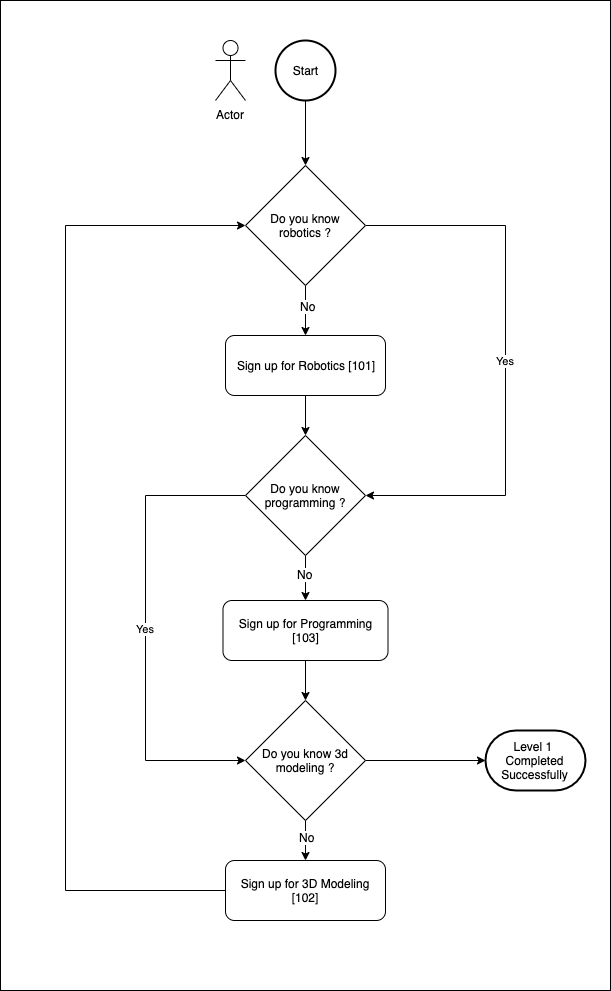

The diagram above was exported from draw.io. Its source (the exported page's mxGraphModel, read from the mxfile embedded in the PNG):
<mxGraphModel dx="1412" dy="1710" grid="1" gridSize="10" guides="1" tooltips="1" connect="1" arrows="1" fold="1" page="1" pageScale="1" pageWidth="1100" pageHeight="850" math="0" shadow="0">
  <root>
    <mxCell id="0" />
    <mxCell id="1" parent="0" />
    <mxCell id="SgaGqR2CX200eTW4fa-k-33" value="" style="rounded=0;whiteSpace=wrap;html=1;" vertex="1" parent="1">
      <mxGeometry x="15" y="-80" width="610" height="990" as="geometry" />
    </mxCell>
    <mxCell id="SgaGqR2CX200eTW4fa-k-1" value="Actor" style="shape=umlActor;verticalLabelPosition=bottom;labelBackgroundColor=#ffffff;verticalAlign=top;html=1;outlineConnect=0;" vertex="1" parent="1">
      <mxGeometry x="230" y="-40" width="30" height="60" as="geometry" />
    </mxCell>
    <mxCell id="SgaGqR2CX200eTW4fa-k-12" style="edgeStyle=orthogonalEdgeStyle;rounded=0;orthogonalLoop=1;jettySize=auto;html=1;" edge="1" parent="1" source="SgaGqR2CX200eTW4fa-k-3" target="SgaGqR2CX200eTW4fa-k-4">
      <mxGeometry relative="1" as="geometry" />
    </mxCell>
    <mxCell id="SgaGqR2CX200eTW4fa-k-3" value="Start" style="strokeWidth=2;html=1;shape=mxgraph.flowchart.start_2;whiteSpace=wrap;" vertex="1" parent="1">
      <mxGeometry x="290" y="-40" width="60" height="60" as="geometry" />
    </mxCell>
    <mxCell id="SgaGqR2CX200eTW4fa-k-10" style="edgeStyle=orthogonalEdgeStyle;rounded=0;orthogonalLoop=1;jettySize=auto;html=1;" edge="1" parent="1" source="SgaGqR2CX200eTW4fa-k-4" target="SgaGqR2CX200eTW4fa-k-7">
      <mxGeometry relative="1" as="geometry" />
    </mxCell>
    <mxCell id="SgaGqR2CX200eTW4fa-k-20" value="No" style="text;html=1;align=center;verticalAlign=middle;resizable=0;points=[];;labelBackgroundColor=#ffffff;" vertex="1" connectable="0" parent="SgaGqR2CX200eTW4fa-k-10">
      <mxGeometry x="-0.48" y="2" relative="1" as="geometry">
        <mxPoint y="7" as="offset" />
      </mxGeometry>
    </mxCell>
    <mxCell id="SgaGqR2CX200eTW4fa-k-26" value="Yes" style="edgeStyle=orthogonalEdgeStyle;rounded=0;orthogonalLoop=1;jettySize=auto;html=1;entryX=1;entryY=0.5;entryDx=0;entryDy=0;" edge="1" parent="1" source="SgaGqR2CX200eTW4fa-k-4" target="SgaGqR2CX200eTW4fa-k-5">
      <mxGeometry relative="1" as="geometry">
        <Array as="points">
          <mxPoint x="520" y="145" />
          <mxPoint x="520" y="415" />
        </Array>
      </mxGeometry>
    </mxCell>
    <mxCell id="SgaGqR2CX200eTW4fa-k-4" value="Do you know &lt;br&gt;robotics ?" style="rhombus;whiteSpace=wrap;html=1;" vertex="1" parent="1">
      <mxGeometry x="260" y="85" width="120" height="120" as="geometry" />
    </mxCell>
    <mxCell id="SgaGqR2CX200eTW4fa-k-14" style="edgeStyle=orthogonalEdgeStyle;rounded=0;orthogonalLoop=1;jettySize=auto;html=1;" edge="1" parent="1" source="SgaGqR2CX200eTW4fa-k-5" target="SgaGqR2CX200eTW4fa-k-9">
      <mxGeometry relative="1" as="geometry" />
    </mxCell>
    <mxCell id="SgaGqR2CX200eTW4fa-k-21" value="No" style="text;html=1;align=center;verticalAlign=middle;resizable=0;points=[];;labelBackgroundColor=#ffffff;" vertex="1" connectable="0" parent="SgaGqR2CX200eTW4fa-k-14">
      <mxGeometry x="-0.0182" y="-4" relative="1" as="geometry">
        <mxPoint x="3" y="-4" as="offset" />
      </mxGeometry>
    </mxCell>
    <mxCell id="SgaGqR2CX200eTW4fa-k-27" value="Yes" style="edgeStyle=orthogonalEdgeStyle;rounded=0;orthogonalLoop=1;jettySize=auto;html=1;" edge="1" parent="1" source="SgaGqR2CX200eTW4fa-k-5" target="SgaGqR2CX200eTW4fa-k-6">
      <mxGeometry relative="1" as="geometry">
        <Array as="points">
          <mxPoint x="160" y="415" />
          <mxPoint x="160" y="680" />
        </Array>
      </mxGeometry>
    </mxCell>
    <mxCell id="SgaGqR2CX200eTW4fa-k-5" value="Do you know programming ?" style="rhombus;whiteSpace=wrap;html=1;" vertex="1" parent="1">
      <mxGeometry x="260" y="355" width="120" height="120" as="geometry" />
    </mxCell>
    <mxCell id="SgaGqR2CX200eTW4fa-k-16" style="edgeStyle=orthogonalEdgeStyle;rounded=0;orthogonalLoop=1;jettySize=auto;html=1;" edge="1" parent="1" source="SgaGqR2CX200eTW4fa-k-6" target="SgaGqR2CX200eTW4fa-k-8">
      <mxGeometry relative="1" as="geometry" />
    </mxCell>
    <mxCell id="SgaGqR2CX200eTW4fa-k-25" value="No" style="text;html=1;align=center;verticalAlign=middle;resizable=0;points=[];;labelBackgroundColor=#ffffff;" vertex="1" connectable="0" parent="SgaGqR2CX200eTW4fa-k-16">
      <mxGeometry x="0.2" y="-1" relative="1" as="geometry">
        <mxPoint x="2" y="-8" as="offset" />
      </mxGeometry>
    </mxCell>
    <mxCell id="SgaGqR2CX200eTW4fa-k-32" style="edgeStyle=orthogonalEdgeStyle;rounded=0;orthogonalLoop=1;jettySize=auto;html=1;" edge="1" parent="1" source="SgaGqR2CX200eTW4fa-k-6" target="SgaGqR2CX200eTW4fa-k-31">
      <mxGeometry relative="1" as="geometry" />
    </mxCell>
    <mxCell id="SgaGqR2CX200eTW4fa-k-6" value="Do you know 3d modeling ?" style="rhombus;whiteSpace=wrap;html=1;" vertex="1" parent="1">
      <mxGeometry x="260" y="620" width="120" height="120" as="geometry" />
    </mxCell>
    <mxCell id="SgaGqR2CX200eTW4fa-k-13" value="" style="edgeStyle=orthogonalEdgeStyle;rounded=0;orthogonalLoop=1;jettySize=auto;html=1;" edge="1" parent="1" source="SgaGqR2CX200eTW4fa-k-7" target="SgaGqR2CX200eTW4fa-k-5">
      <mxGeometry relative="1" as="geometry" />
    </mxCell>
    <mxCell id="SgaGqR2CX200eTW4fa-k-7" value="Sign up for Robotics [101]" style="rounded=1;whiteSpace=wrap;html=1;" vertex="1" parent="1">
      <mxGeometry x="240" y="255" width="160" height="60" as="geometry" />
    </mxCell>
    <mxCell id="SgaGqR2CX200eTW4fa-k-17" style="edgeStyle=orthogonalEdgeStyle;rounded=0;orthogonalLoop=1;jettySize=auto;html=1;entryX=0;entryY=0.5;entryDx=0;entryDy=0;" edge="1" parent="1" source="SgaGqR2CX200eTW4fa-k-8" target="SgaGqR2CX200eTW4fa-k-4">
      <mxGeometry relative="1" as="geometry">
        <Array as="points">
          <mxPoint x="80" y="810" />
          <mxPoint x="80" y="145" />
        </Array>
      </mxGeometry>
    </mxCell>
    <mxCell id="SgaGqR2CX200eTW4fa-k-8" value="Sign up for 3D Modeling [102]" style="rounded=1;whiteSpace=wrap;html=1;" vertex="1" parent="1">
      <mxGeometry x="240" y="780" width="160" height="60" as="geometry" />
    </mxCell>
    <mxCell id="SgaGqR2CX200eTW4fa-k-15" style="edgeStyle=orthogonalEdgeStyle;rounded=0;orthogonalLoop=1;jettySize=auto;html=1;" edge="1" parent="1" source="SgaGqR2CX200eTW4fa-k-9" target="SgaGqR2CX200eTW4fa-k-6">
      <mxGeometry relative="1" as="geometry" />
    </mxCell>
    <mxCell id="SgaGqR2CX200eTW4fa-k-9" value="Sign up for&amp;nbsp;Programming [103]" style="rounded=1;whiteSpace=wrap;html=1;" vertex="1" parent="1">
      <mxGeometry x="237.5" y="520" width="165" height="60" as="geometry" />
    </mxCell>
    <mxCell id="SgaGqR2CX200eTW4fa-k-31" value="&lt;span style=&quot;white-space: normal&quot;&gt;Level 1&amp;nbsp;&lt;/span&gt;&lt;br style=&quot;white-space: normal&quot;&gt;&lt;span style=&quot;white-space: normal&quot;&gt;Completed Successfully&lt;/span&gt;" style="strokeWidth=2;html=1;shape=mxgraph.flowchart.terminator;whiteSpace=wrap;" vertex="1" parent="1">
      <mxGeometry x="500" y="650" width="100" height="60" as="geometry" />
    </mxCell>
  </root>
</mxGraphModel>